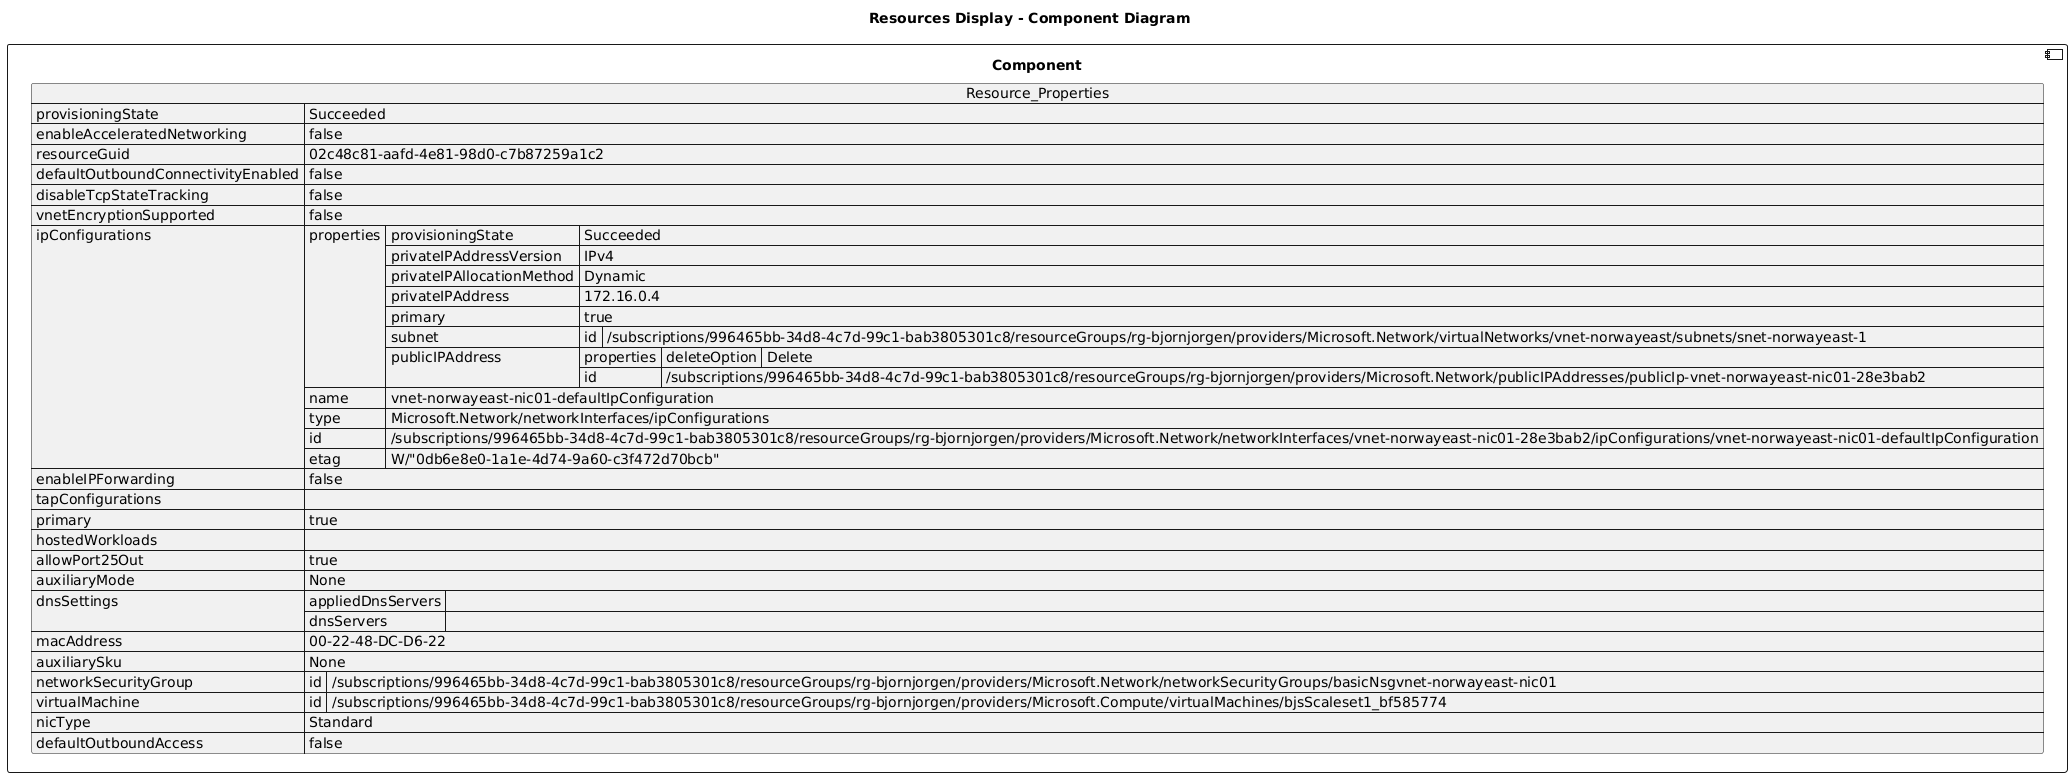

The diagram above was rendered by PlantUML. Its source (embedded in the PNG):
@startuml

title Resources Display - Component Diagram

component Component {

json  Resource_Properties {
  "provisioningState": "Succeeded",
  "enableAcceleratedNetworking": false,
  "resourceGuid": "02c48c81-aafd-4e81-98d0-c7b87259a1c2",
  "defaultOutboundConnectivityEnabled": false,
  "disableTcpStateTracking": false,
  "vnetEncryptionSupported": false,
  "ipConfigurations": [
    {
      "properties": {
        "provisioningState": "Succeeded",
        "privateIPAddressVersion": "IPv4",
        "privateIPAllocationMethod": "Dynamic",
        "privateIPAddress": "172.16.0.4",
        "primary": true,
        "subnet": {
          "id": "/subscriptions/996465bb-34d8-4c7d-99c1-bab3805301c8/resourceGroups/rg-bjornjorgen/providers/Microsoft.Network/virtualNetworks/vnet-norwayeast/subnets/snet-norwayeast-1"
        },
        "publicIPAddress": {
          "properties": {
            "deleteOption": "Delete"
          },
          "id": "/subscriptions/996465bb-34d8-4c7d-99c1-bab3805301c8/resourceGroups/rg-bjornjorgen/providers/Microsoft.Network/publicIPAddresses/publicIp-vnet-norwayeast-nic01-28e3bab2"
        }
      },
      "name": "vnet-norwayeast-nic01-defaultIpConfiguration",
      "type": "Microsoft.Network/networkInterfaces/ipConfigurations",
      "id": "/subscriptions/996465bb-34d8-4c7d-99c1-bab3805301c8/resourceGroups/rg-bjornjorgen/providers/Microsoft.Network/networkInterfaces/vnet-norwayeast-nic01-28e3bab2/ipConfigurations/vnet-norwayeast-nic01-defaultIpConfiguration",
      "etag": "W/\"0db6e8e0-1a1e-4d74-9a60-c3f472d70bcb\""
    }
  ],
  "enableIPForwarding": false,
  "tapConfigurations": [],
  "primary": true,
  "hostedWorkloads": [],
  "allowPort25Out": true,
  "auxiliaryMode": "None",
  "dnsSettings": {
    "appliedDnsServers": [],
    "dnsServers": []
  },
  "macAddress": "00-22-48-DC-D6-22",
  "auxiliarySku": "None",
  "networkSecurityGroup": {
    "id": "/subscriptions/996465bb-34d8-4c7d-99c1-bab3805301c8/resourceGroups/rg-bjornjorgen/providers/Microsoft.Network/networkSecurityGroups/basicNsgvnet-norwayeast-nic01"
  },
  "virtualMachine": {
    "id": "/subscriptions/996465bb-34d8-4c7d-99c1-bab3805301c8/resourceGroups/rg-bjornjorgen/providers/Microsoft.Compute/virtualMachines/bjsScaleset1_bf585774"
  },
  "nicType": "Standard",
  "defaultOutboundAccess": false
}
}
@enduml